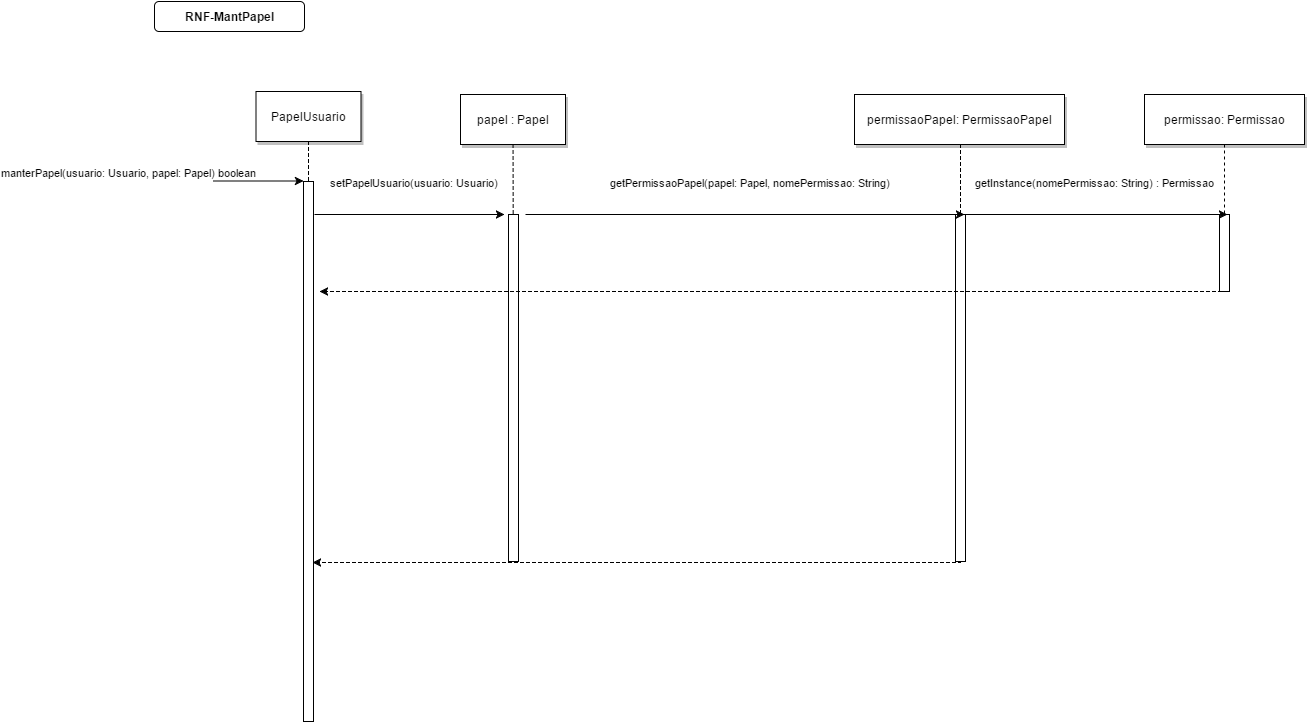

The diagram above was exported from draw.io. Its source (the exported page's mxGraphModel, read from the mxfile embedded in the PNG):
<mxGraphModel dx="2201" dy="2350" grid="1" gridSize="10" guides="1" tooltips="1" connect="1" arrows="1" fold="1" page="1" pageScale="1.5" pageWidth="850" pageHeight="1100" math="0" shadow="0">
  <root>
    <mxCell id="0" style=";html=1;" />
    <mxCell id="1" style=";html=1;" parent="0" />
    <mxCell id="2" value="" style="fillColor=#FFFFFF;strokeColor=#000000;html=1;" vertex="1" parent="1">
      <mxGeometry x="169" y="150" width="10" height="540" as="geometry" />
    </mxCell>
    <mxCell id="3" value="manterPapel(usuario: Usuario, papel: Papel) boolean" style="edgeStyle=none;verticalLabelPosition=top;verticalAlign=bottom;labelPosition=left;align=right;html=1;" edge="1" parent="1">
      <mxGeometry x="79" y="49.5" width="100" height="100" as="geometry">
        <mxPoint x="79" y="149.5" as="sourcePoint" />
        <mxPoint x="169" y="149.5" as="targetPoint" />
      </mxGeometry>
    </mxCell>
    <mxCell id="4" value="&lt;span&gt;PapelUsuario&lt;/span&gt;" style="shadow=1;fillColor=#FFFFFF;strokeColor=#000000;html=1;" vertex="1" parent="1">
      <mxGeometry x="121.5" y="60" width="105" height="50" as="geometry" />
    </mxCell>
    <mxCell id="6" value="" style="fillColor=#FFFFFF;strokeColor=#000000;html=1;" vertex="1" parent="1">
      <mxGeometry x="374" y="183" width="10" height="347" as="geometry" />
    </mxCell>
    <mxCell id="7" value="papel : Papel" style="shadow=1;fillColor=#FFFFFF;strokeColor=#000000;html=1;" vertex="1" parent="1">
      <mxGeometry x="326" y="63" width="105" height="50" as="geometry" />
    </mxCell>
    <mxCell id="8" value="" style="edgeStyle=none;endArrow=none;dashed=1;html=1;" edge="1" parent="1" source="7" target="6">
      <mxGeometry x="303.3350694444445" y="168" width="100" height="100" as="geometry">
        <mxPoint x="378.2588734567901" y="113" as="sourcePoint" />
        <mxPoint x="378.5761959876544" y="168" as="targetPoint" />
      </mxGeometry>
    </mxCell>
    <mxCell id="9" value="setPapelUsuario(usuario: Usuario)" style="edgeStyle=none;verticalLabelPosition=top;verticalAlign=bottom;html=1;" edge="1" parent="1">
      <mxGeometry width="100" height="100" as="geometry">
        <mxPoint x="180" y="183" as="sourcePoint" />
        <mxPoint x="370" y="183" as="targetPoint" />
        <mxPoint x="5" y="-23" as="offset" />
      </mxGeometry>
    </mxCell>
    <mxCell id="33" value="" style="edgeStyle=elbowEdgeStyle;elbow=horizontal;endArrow=none;dashed=1;html=1;" edge="1" parent="1" source="4" target="2">
      <mxGeometry x="199.00000000000003" y="310" width="100" height="100" as="geometry">
        <mxPoint x="199.00000000000003" y="410" as="sourcePoint" />
        <mxPoint x="299" y="310" as="targetPoint" />
      </mxGeometry>
    </mxCell>
    <mxCell id="71" value="RNF-MantPapel" style="rounded=1;fontStyle=1;fillColor=#FFFFFF;strokeColor=#000000;html=1;" vertex="1" parent="1">
      <mxGeometry x="20" y="-30" width="150" height="30" as="geometry" />
    </mxCell>
    <mxCell id="69e1f80c11fbbb4b-89" value="" style="fillColor=#FFFFFF;strokeColor=#000000;html=1;" vertex="1" parent="1">
      <mxGeometry x="821" y="183" width="10" height="347" as="geometry" />
    </mxCell>
    <mxCell id="69e1f80c11fbbb4b-91" value="permissaoPapel: PermissaoPapel" style="shadow=1;fillColor=#FFFFFF;strokeColor=#000000;html=1;" vertex="1" parent="1">
      <mxGeometry x="720" y="63" width="210" height="50" as="geometry" />
    </mxCell>
    <mxCell id="69e1f80c11fbbb4b-92" value="" style="fillColor=#FFFFFF;strokeColor=#000000;html=1;" vertex="1" parent="1">
      <mxGeometry x="1085" y="183" width="10" height="77" as="geometry" />
    </mxCell>
    <mxCell id="69e1f80c11fbbb4b-93" value="permissao: Permissao" style="shadow=1;fillColor=#FFFFFF;strokeColor=#000000;html=1;" vertex="1" parent="1">
      <mxGeometry x="1010" y="63" width="160" height="50" as="geometry" />
    </mxCell>
    <mxCell id="69e1f80c11fbbb4b-94" value="" style="edgeStyle=none;endArrow=none;dashed=1;html=1;" edge="1" parent="1" source="69e1f80c11fbbb4b-93" target="69e1f80c11fbbb4b-92">
      <mxGeometry x="1014.3350694444446" y="228" width="100" height="100" as="geometry">
        <mxPoint x="1089.25887345679" y="173" as="sourcePoint" />
        <mxPoint x="1089.5761959876545" y="228" as="targetPoint" />
      </mxGeometry>
    </mxCell>
    <mxCell id="69e1f80c11fbbb4b-95" value="getInstance(nomePermissao: String) : Permissao" style="edgeStyle=none;verticalLabelPosition=top;verticalAlign=bottom;html=1;exitX=0.75;exitY=0;" edge="1" parent="1" source="69e1f80c11fbbb4b-89">
      <mxGeometry x="240" width="100" height="100" as="geometry">
        <mxPoint x="923" y="182.5" as="sourcePoint" />
        <mxPoint x="1093" y="183" as="targetPoint" />
        <mxPoint x="-1" y="-23" as="offset" />
      </mxGeometry>
    </mxCell>
    <mxCell id="69e1f80c11fbbb4b-96" value="" style="edgeStyle=elbowEdgeStyle;elbow=horizontal;endArrow=none;dashed=1;html=1;" edge="1" parent="1" source="69e1f80c11fbbb4b-91" target="69e1f80c11fbbb4b-89">
      <mxGeometry x="851" y="343" width="100" height="100" as="geometry">
        <mxPoint x="851" y="443" as="sourcePoint" />
        <mxPoint x="951" y="343" as="targetPoint" />
      </mxGeometry>
    </mxCell>
    <mxCell id="69e1f80c11fbbb4b-97" style="edgeStyle=orthogonalEdgeStyle;rounded=0;html=1;exitX=0.75;exitY=1;jettySize=auto;orthogonalLoop=1;dashed=1;" edge="1" parent="1" source="69e1f80c11fbbb4b-92">
      <mxGeometry relative="1" as="geometry">
        <mxPoint x="185" y="260" as="targetPoint" />
        <Array as="points">
          <mxPoint x="670" y="260" />
          <mxPoint x="670" y="260" />
        </Array>
      </mxGeometry>
    </mxCell>
    <mxCell id="6b9a3dae8fca36f1-72" style="edgeStyle=orthogonalEdgeStyle;rounded=0;html=1;jettySize=auto;orthogonalLoop=1;dashed=1;entryX=0.9;entryY=0.706;entryPerimeter=0;exitX=0.5;exitY=1;" edge="1" parent="1" target="2" source="69e1f80c11fbbb4b-89">
      <mxGeometry x="438" y="493" as="geometry">
        <mxPoint x="590" y="531" as="sourcePoint" />
        <mxPoint x="438" y="530" as="targetPoint" />
        <Array as="points">
          <mxPoint x="826" y="531" />
        </Array>
      </mxGeometry>
    </mxCell>
    <mxCell id="6b9a3dae8fca36f1-74" value="&lt;span&gt;getPermissaoPapel(papel: Papel, nomePermissao: String)&lt;/span&gt;" style="edgeStyle=none;verticalLabelPosition=top;verticalAlign=bottom;html=1;" edge="1" parent="1">
      <mxGeometry x="211" width="100" height="100" as="geometry">
        <mxPoint x="391" y="183" as="sourcePoint" />
        <mxPoint x="830" y="183" as="targetPoint" />
        <mxPoint x="5" y="-23" as="offset" />
      </mxGeometry>
    </mxCell>
  </root>
</mxGraphModel>